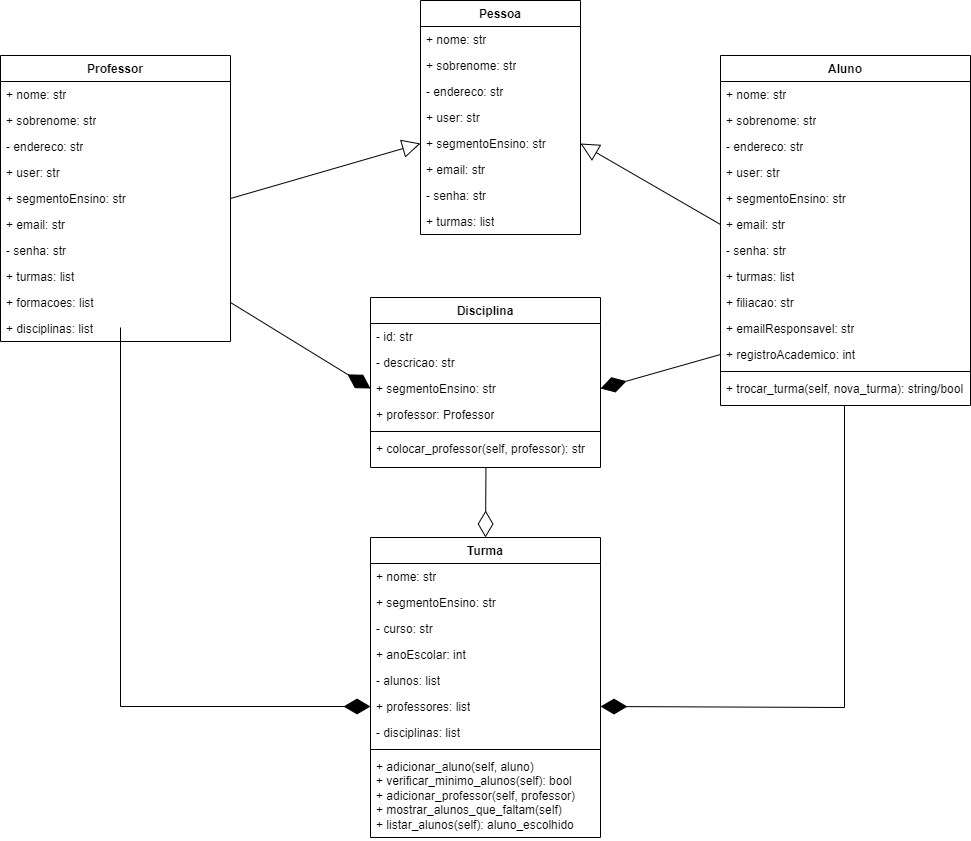

The diagram above was exported from draw.io. Its source (the exported page's mxGraphModel, read from the mxfile embedded in the PNG):
<mxGraphModel dx="1812" dy="556" grid="1" gridSize="10" guides="1" tooltips="1" connect="1" arrows="1" fold="1" page="1" pageScale="1" pageWidth="827" pageHeight="1169" math="0" shadow="0">
  <root>
    <mxCell id="0" />
    <mxCell id="1" parent="0" />
    <mxCell id="Wj_v69gi6frIy8If1I58-1" value="Pessoa" style="swimlane;fontStyle=1;align=center;verticalAlign=top;childLayout=stackLayout;horizontal=1;startSize=26;horizontalStack=0;resizeParent=1;resizeParentMax=0;resizeLast=0;collapsible=1;marginBottom=0;whiteSpace=wrap;html=1;" parent="1" vertex="1">
      <mxGeometry x="330" y="363" width="160" height="234" as="geometry" />
    </mxCell>
    <mxCell id="Wj_v69gi6frIy8If1I58-7" value="+ nome: str" style="text;strokeColor=none;fillColor=none;align=left;verticalAlign=top;spacingLeft=4;spacingRight=4;overflow=hidden;rotatable=0;points=[[0,0.5],[1,0.5]];portConstraint=eastwest;whiteSpace=wrap;html=1;" parent="Wj_v69gi6frIy8If1I58-1" vertex="1">
      <mxGeometry y="26" width="160" height="26" as="geometry" />
    </mxCell>
    <mxCell id="Wj_v69gi6frIy8If1I58-11" value="+ sobrenome: str&lt;div&gt;&lt;br&gt;&lt;/div&gt;" style="text;strokeColor=none;fillColor=none;align=left;verticalAlign=top;spacingLeft=4;spacingRight=4;overflow=hidden;rotatable=0;points=[[0,0.5],[1,0.5]];portConstraint=eastwest;whiteSpace=wrap;html=1;" parent="Wj_v69gi6frIy8If1I58-1" vertex="1">
      <mxGeometry y="52" width="160" height="26" as="geometry" />
    </mxCell>
    <mxCell id="Wj_v69gi6frIy8If1I58-2" value="&lt;div&gt;- endereco: str&lt;/div&gt;" style="text;strokeColor=none;fillColor=none;align=left;verticalAlign=top;spacingLeft=4;spacingRight=4;overflow=hidden;rotatable=0;points=[[0,0.5],[1,0.5]];portConstraint=eastwest;whiteSpace=wrap;html=1;" parent="Wj_v69gi6frIy8If1I58-1" vertex="1">
      <mxGeometry y="78" width="160" height="26" as="geometry" />
    </mxCell>
    <mxCell id="Wj_v69gi6frIy8If1I58-8" value="&lt;div&gt;+ user: str&lt;/div&gt;" style="text;strokeColor=none;fillColor=none;align=left;verticalAlign=top;spacingLeft=4;spacingRight=4;overflow=hidden;rotatable=0;points=[[0,0.5],[1,0.5]];portConstraint=eastwest;whiteSpace=wrap;html=1;" parent="Wj_v69gi6frIy8If1I58-1" vertex="1">
      <mxGeometry y="104" width="160" height="26" as="geometry" />
    </mxCell>
    <mxCell id="Wj_v69gi6frIy8If1I58-9" value="&lt;div&gt;+ segmentoEnsino: str&lt;/div&gt;" style="text;strokeColor=none;fillColor=none;align=left;verticalAlign=top;spacingLeft=4;spacingRight=4;overflow=hidden;rotatable=0;points=[[0,0.5],[1,0.5]];portConstraint=eastwest;whiteSpace=wrap;html=1;" parent="Wj_v69gi6frIy8If1I58-1" vertex="1">
      <mxGeometry y="130" width="160" height="26" as="geometry" />
    </mxCell>
    <mxCell id="Wj_v69gi6frIy8If1I58-5" value="&lt;div&gt;+ email: str&lt;/div&gt;" style="text;strokeColor=none;fillColor=none;align=left;verticalAlign=top;spacingLeft=4;spacingRight=4;overflow=hidden;rotatable=0;points=[[0,0.5],[1,0.5]];portConstraint=eastwest;whiteSpace=wrap;html=1;" parent="Wj_v69gi6frIy8If1I58-1" vertex="1">
      <mxGeometry y="156" width="160" height="26" as="geometry" />
    </mxCell>
    <mxCell id="Wj_v69gi6frIy8If1I58-10" value="&lt;div&gt;- senha: str&lt;/div&gt;" style="text;strokeColor=none;fillColor=none;align=left;verticalAlign=top;spacingLeft=4;spacingRight=4;overflow=hidden;rotatable=0;points=[[0,0.5],[1,0.5]];portConstraint=eastwest;whiteSpace=wrap;html=1;" parent="Wj_v69gi6frIy8If1I58-1" vertex="1">
      <mxGeometry y="182" width="160" height="26" as="geometry" />
    </mxCell>
    <mxCell id="Wj_v69gi6frIy8If1I58-16" value="&lt;div&gt;+ turmas: list&lt;/div&gt;" style="text;strokeColor=none;fillColor=none;align=left;verticalAlign=top;spacingLeft=4;spacingRight=4;overflow=hidden;rotatable=0;points=[[0,0.5],[1,0.5]];portConstraint=eastwest;whiteSpace=wrap;html=1;" parent="Wj_v69gi6frIy8If1I58-1" vertex="1">
      <mxGeometry y="208" width="160" height="26" as="geometry" />
    </mxCell>
    <mxCell id="Wj_v69gi6frIy8If1I58-17" value="Aluno" style="swimlane;fontStyle=1;align=center;verticalAlign=top;childLayout=stackLayout;horizontal=1;startSize=26;horizontalStack=0;resizeParent=1;resizeParentMax=0;resizeLast=0;collapsible=1;marginBottom=0;whiteSpace=wrap;html=1;" parent="1" vertex="1">
      <mxGeometry x="630" y="418" width="250" height="350" as="geometry" />
    </mxCell>
    <mxCell id="Wj_v69gi6frIy8If1I58-18" value="+ nome: str&lt;div&gt;&lt;br&gt;&lt;/div&gt;" style="text;strokeColor=none;fillColor=none;align=left;verticalAlign=top;spacingLeft=4;spacingRight=4;overflow=hidden;rotatable=0;points=[[0,0.5],[1,0.5]];portConstraint=eastwest;whiteSpace=wrap;html=1;" parent="Wj_v69gi6frIy8If1I58-17" vertex="1">
      <mxGeometry y="26" width="250" height="26" as="geometry" />
    </mxCell>
    <mxCell id="Wj_v69gi6frIy8If1I58-19" value="+ sobrenome: str&lt;div&gt;&lt;br&gt;&lt;/div&gt;" style="text;strokeColor=none;fillColor=none;align=left;verticalAlign=top;spacingLeft=4;spacingRight=4;overflow=hidden;rotatable=0;points=[[0,0.5],[1,0.5]];portConstraint=eastwest;whiteSpace=wrap;html=1;" parent="Wj_v69gi6frIy8If1I58-17" vertex="1">
      <mxGeometry y="52" width="250" height="26" as="geometry" />
    </mxCell>
    <mxCell id="Wj_v69gi6frIy8If1I58-20" value="&lt;div&gt;- endereco: str&lt;/div&gt;" style="text;strokeColor=none;fillColor=none;align=left;verticalAlign=top;spacingLeft=4;spacingRight=4;overflow=hidden;rotatable=0;points=[[0,0.5],[1,0.5]];portConstraint=eastwest;whiteSpace=wrap;html=1;" parent="Wj_v69gi6frIy8If1I58-17" vertex="1">
      <mxGeometry y="78" width="250" height="26" as="geometry" />
    </mxCell>
    <mxCell id="Wj_v69gi6frIy8If1I58-21" value="&lt;div&gt;+ user: str&lt;/div&gt;" style="text;strokeColor=none;fillColor=none;align=left;verticalAlign=top;spacingLeft=4;spacingRight=4;overflow=hidden;rotatable=0;points=[[0,0.5],[1,0.5]];portConstraint=eastwest;whiteSpace=wrap;html=1;" parent="Wj_v69gi6frIy8If1I58-17" vertex="1">
      <mxGeometry y="104" width="250" height="26" as="geometry" />
    </mxCell>
    <mxCell id="Wj_v69gi6frIy8If1I58-22" value="&lt;div&gt;+ segmentoEnsino: str&lt;/div&gt;" style="text;strokeColor=none;fillColor=none;align=left;verticalAlign=top;spacingLeft=4;spacingRight=4;overflow=hidden;rotatable=0;points=[[0,0.5],[1,0.5]];portConstraint=eastwest;whiteSpace=wrap;html=1;" parent="Wj_v69gi6frIy8If1I58-17" vertex="1">
      <mxGeometry y="130" width="250" height="26" as="geometry" />
    </mxCell>
    <mxCell id="Wj_v69gi6frIy8If1I58-23" value="&lt;div&gt;+ email: str&lt;/div&gt;" style="text;strokeColor=none;fillColor=none;align=left;verticalAlign=top;spacingLeft=4;spacingRight=4;overflow=hidden;rotatable=0;points=[[0,0.5],[1,0.5]];portConstraint=eastwest;whiteSpace=wrap;html=1;" parent="Wj_v69gi6frIy8If1I58-17" vertex="1">
      <mxGeometry y="156" width="250" height="26" as="geometry" />
    </mxCell>
    <mxCell id="Wj_v69gi6frIy8If1I58-24" value="&lt;div&gt;- senha: str&lt;/div&gt;" style="text;strokeColor=none;fillColor=none;align=left;verticalAlign=top;spacingLeft=4;spacingRight=4;overflow=hidden;rotatable=0;points=[[0,0.5],[1,0.5]];portConstraint=eastwest;whiteSpace=wrap;html=1;" parent="Wj_v69gi6frIy8If1I58-17" vertex="1">
      <mxGeometry y="182" width="250" height="26" as="geometry" />
    </mxCell>
    <mxCell id="Wj_v69gi6frIy8If1I58-25" value="&lt;div&gt;+ turmas: list&lt;/div&gt;" style="text;strokeColor=none;fillColor=none;align=left;verticalAlign=top;spacingLeft=4;spacingRight=4;overflow=hidden;rotatable=0;points=[[0,0.5],[1,0.5]];portConstraint=eastwest;whiteSpace=wrap;html=1;" parent="Wj_v69gi6frIy8If1I58-17" vertex="1">
      <mxGeometry y="208" width="250" height="26" as="geometry" />
    </mxCell>
    <mxCell id="Wj_v69gi6frIy8If1I58-6" value="&lt;div&gt;+ filiacao: str&lt;span style=&quot;white-space: pre;&quot;&gt;&#09;&lt;/span&gt;&lt;/div&gt;" style="text;strokeColor=none;fillColor=none;align=left;verticalAlign=top;spacingLeft=4;spacingRight=4;overflow=hidden;rotatable=0;points=[[0,0.5],[1,0.5]];portConstraint=eastwest;whiteSpace=wrap;html=1;" parent="Wj_v69gi6frIy8If1I58-17" vertex="1">
      <mxGeometry y="234" width="250" height="26" as="geometry" />
    </mxCell>
    <mxCell id="Wj_v69gi6frIy8If1I58-15" value="&lt;div&gt;+ emailResponsavel: str&lt;/div&gt;" style="text;strokeColor=none;fillColor=none;align=left;verticalAlign=top;spacingLeft=4;spacingRight=4;overflow=hidden;rotatable=0;points=[[0,0.5],[1,0.5]];portConstraint=eastwest;whiteSpace=wrap;html=1;" parent="Wj_v69gi6frIy8If1I58-17" vertex="1">
      <mxGeometry y="260" width="250" height="26" as="geometry" />
    </mxCell>
    <mxCell id="Wj_v69gi6frIy8If1I58-36" value="&lt;div&gt;+ registroAcademico: int&lt;/div&gt;" style="text;strokeColor=none;fillColor=none;align=left;verticalAlign=top;spacingLeft=4;spacingRight=4;overflow=hidden;rotatable=0;points=[[0,0.5],[1,0.5]];portConstraint=eastwest;whiteSpace=wrap;html=1;" parent="Wj_v69gi6frIy8If1I58-17" vertex="1">
      <mxGeometry y="286" width="250" height="26" as="geometry" />
    </mxCell>
    <mxCell id="Wj_v69gi6frIy8If1I58-26" value="" style="line;strokeWidth=1;fillColor=none;align=left;verticalAlign=middle;spacingTop=-1;spacingLeft=3;spacingRight=3;rotatable=0;labelPosition=right;points=[];portConstraint=eastwest;strokeColor=inherit;" parent="Wj_v69gi6frIy8If1I58-17" vertex="1">
      <mxGeometry y="312" width="250" height="8" as="geometry" />
    </mxCell>
    <mxCell id="Wj_v69gi6frIy8If1I58-27" value="+ trocar_turma(self, nova_turma): string/bool" style="text;strokeColor=none;fillColor=none;align=left;verticalAlign=top;spacingLeft=4;spacingRight=4;overflow=hidden;rotatable=0;points=[[0,0.5],[1,0.5]];portConstraint=eastwest;whiteSpace=wrap;html=1;" parent="Wj_v69gi6frIy8If1I58-17" vertex="1">
      <mxGeometry y="320" width="250" height="30" as="geometry" />
    </mxCell>
    <mxCell id="Wj_v69gi6frIy8If1I58-60" value="Professor" style="swimlane;fontStyle=1;align=center;verticalAlign=top;childLayout=stackLayout;horizontal=1;startSize=26;horizontalStack=0;resizeParent=1;resizeParentMax=0;resizeLast=0;collapsible=1;marginBottom=0;whiteSpace=wrap;html=1;" parent="1" vertex="1">
      <mxGeometry x="-90" y="418" width="230" height="286" as="geometry" />
    </mxCell>
    <mxCell id="Wj_v69gi6frIy8If1I58-61" value="+ nome: str&lt;div&gt;&lt;br&gt;&lt;/div&gt;" style="text;strokeColor=none;fillColor=none;align=left;verticalAlign=top;spacingLeft=4;spacingRight=4;overflow=hidden;rotatable=0;points=[[0,0.5],[1,0.5]];portConstraint=eastwest;whiteSpace=wrap;html=1;" parent="Wj_v69gi6frIy8If1I58-60" vertex="1">
      <mxGeometry y="26" width="230" height="26" as="geometry" />
    </mxCell>
    <mxCell id="Wj_v69gi6frIy8If1I58-62" value="+ sobrenome: str&lt;div&gt;&lt;br&gt;&lt;/div&gt;" style="text;strokeColor=none;fillColor=none;align=left;verticalAlign=top;spacingLeft=4;spacingRight=4;overflow=hidden;rotatable=0;points=[[0,0.5],[1,0.5]];portConstraint=eastwest;whiteSpace=wrap;html=1;" parent="Wj_v69gi6frIy8If1I58-60" vertex="1">
      <mxGeometry y="52" width="230" height="26" as="geometry" />
    </mxCell>
    <mxCell id="Wj_v69gi6frIy8If1I58-63" value="&lt;div&gt;- endereco: str&lt;/div&gt;" style="text;strokeColor=none;fillColor=none;align=left;verticalAlign=top;spacingLeft=4;spacingRight=4;overflow=hidden;rotatable=0;points=[[0,0.5],[1,0.5]];portConstraint=eastwest;whiteSpace=wrap;html=1;" parent="Wj_v69gi6frIy8If1I58-60" vertex="1">
      <mxGeometry y="78" width="230" height="26" as="geometry" />
    </mxCell>
    <mxCell id="Wj_v69gi6frIy8If1I58-64" value="&lt;div&gt;+ user: str&lt;/div&gt;" style="text;strokeColor=none;fillColor=none;align=left;verticalAlign=top;spacingLeft=4;spacingRight=4;overflow=hidden;rotatable=0;points=[[0,0.5],[1,0.5]];portConstraint=eastwest;whiteSpace=wrap;html=1;" parent="Wj_v69gi6frIy8If1I58-60" vertex="1">
      <mxGeometry y="104" width="230" height="26" as="geometry" />
    </mxCell>
    <mxCell id="Wj_v69gi6frIy8If1I58-65" value="&lt;div&gt;+ segmentoEnsino: str&lt;/div&gt;" style="text;strokeColor=none;fillColor=none;align=left;verticalAlign=top;spacingLeft=4;spacingRight=4;overflow=hidden;rotatable=0;points=[[0,0.5],[1,0.5]];portConstraint=eastwest;whiteSpace=wrap;html=1;" parent="Wj_v69gi6frIy8If1I58-60" vertex="1">
      <mxGeometry y="130" width="230" height="26" as="geometry" />
    </mxCell>
    <mxCell id="Wj_v69gi6frIy8If1I58-66" value="&lt;div&gt;+ email: str&lt;/div&gt;" style="text;strokeColor=none;fillColor=none;align=left;verticalAlign=top;spacingLeft=4;spacingRight=4;overflow=hidden;rotatable=0;points=[[0,0.5],[1,0.5]];portConstraint=eastwest;whiteSpace=wrap;html=1;" parent="Wj_v69gi6frIy8If1I58-60" vertex="1">
      <mxGeometry y="156" width="230" height="26" as="geometry" />
    </mxCell>
    <mxCell id="Wj_v69gi6frIy8If1I58-67" value="&lt;div&gt;- senha: str&lt;/div&gt;" style="text;strokeColor=none;fillColor=none;align=left;verticalAlign=top;spacingLeft=4;spacingRight=4;overflow=hidden;rotatable=0;points=[[0,0.5],[1,0.5]];portConstraint=eastwest;whiteSpace=wrap;html=1;" parent="Wj_v69gi6frIy8If1I58-60" vertex="1">
      <mxGeometry y="182" width="230" height="26" as="geometry" />
    </mxCell>
    <mxCell id="Wj_v69gi6frIy8If1I58-68" value="&lt;div&gt;+ turmas: list&lt;/div&gt;" style="text;strokeColor=none;fillColor=none;align=left;verticalAlign=top;spacingLeft=4;spacingRight=4;overflow=hidden;rotatable=0;points=[[0,0.5],[1,0.5]];portConstraint=eastwest;whiteSpace=wrap;html=1;" parent="Wj_v69gi6frIy8If1I58-60" vertex="1">
      <mxGeometry y="208" width="230" height="26" as="geometry" />
    </mxCell>
    <mxCell id="Wj_v69gi6frIy8If1I58-69" value="&lt;div&gt;+ formacoes: list&lt;/div&gt;" style="text;strokeColor=none;fillColor=none;align=left;verticalAlign=top;spacingLeft=4;spacingRight=4;overflow=hidden;rotatable=0;points=[[0,0.5],[1,0.5]];portConstraint=eastwest;whiteSpace=wrap;html=1;" parent="Wj_v69gi6frIy8If1I58-60" vertex="1">
      <mxGeometry y="234" width="230" height="26" as="geometry" />
    </mxCell>
    <mxCell id="Wj_v69gi6frIy8If1I58-70" value="&lt;div&gt;+ disciplinas: list&lt;/div&gt;" style="text;strokeColor=none;fillColor=none;align=left;verticalAlign=top;spacingLeft=4;spacingRight=4;overflow=hidden;rotatable=0;points=[[0,0.5],[1,0.5]];portConstraint=eastwest;whiteSpace=wrap;html=1;" parent="Wj_v69gi6frIy8If1I58-60" vertex="1">
      <mxGeometry y="260" width="230" height="26" as="geometry" />
    </mxCell>
    <mxCell id="Wj_v69gi6frIy8If1I58-74" value="Turma" style="swimlane;fontStyle=1;align=center;verticalAlign=top;childLayout=stackLayout;horizontal=1;startSize=26;horizontalStack=0;resizeParent=1;resizeParentMax=0;resizeLast=0;collapsible=1;marginBottom=0;whiteSpace=wrap;html=1;" parent="1" vertex="1">
      <mxGeometry x="280" y="900" width="230" height="300" as="geometry" />
    </mxCell>
    <mxCell id="Wj_v69gi6frIy8If1I58-75" value="+ nome: str&lt;div&gt;&lt;br&gt;&lt;/div&gt;" style="text;strokeColor=none;fillColor=none;align=left;verticalAlign=top;spacingLeft=4;spacingRight=4;overflow=hidden;rotatable=0;points=[[0,0.5],[1,0.5]];portConstraint=eastwest;whiteSpace=wrap;html=1;" parent="Wj_v69gi6frIy8If1I58-74" vertex="1">
      <mxGeometry y="26" width="230" height="26" as="geometry" />
    </mxCell>
    <mxCell id="Wj_v69gi6frIy8If1I58-79" value="&lt;div&gt;+ segmentoEnsino: str&lt;/div&gt;" style="text;strokeColor=none;fillColor=none;align=left;verticalAlign=top;spacingLeft=4;spacingRight=4;overflow=hidden;rotatable=0;points=[[0,0.5],[1,0.5]];portConstraint=eastwest;whiteSpace=wrap;html=1;" parent="Wj_v69gi6frIy8If1I58-74" vertex="1">
      <mxGeometry y="52" width="230" height="26" as="geometry" />
    </mxCell>
    <mxCell id="Wj_v69gi6frIy8If1I58-80" value="&lt;div&gt;- curso: str&lt;/div&gt;" style="text;strokeColor=none;fillColor=none;align=left;verticalAlign=top;spacingLeft=4;spacingRight=4;overflow=hidden;rotatable=0;points=[[0,0.5],[1,0.5]];portConstraint=eastwest;whiteSpace=wrap;html=1;" parent="Wj_v69gi6frIy8If1I58-74" vertex="1">
      <mxGeometry y="78" width="230" height="26" as="geometry" />
    </mxCell>
    <mxCell id="Wj_v69gi6frIy8If1I58-81" value="&lt;div&gt;+ anoEscolar: int&lt;/div&gt;" style="text;strokeColor=none;fillColor=none;align=left;verticalAlign=top;spacingLeft=4;spacingRight=4;overflow=hidden;rotatable=0;points=[[0,0.5],[1,0.5]];portConstraint=eastwest;whiteSpace=wrap;html=1;" parent="Wj_v69gi6frIy8If1I58-74" vertex="1">
      <mxGeometry y="104" width="230" height="26" as="geometry" />
    </mxCell>
    <mxCell id="Wj_v69gi6frIy8If1I58-82" value="&lt;div&gt;- alunos: list&lt;/div&gt;" style="text;strokeColor=none;fillColor=none;align=left;verticalAlign=top;spacingLeft=4;spacingRight=4;overflow=hidden;rotatable=0;points=[[0,0.5],[1,0.5]];portConstraint=eastwest;whiteSpace=wrap;html=1;" parent="Wj_v69gi6frIy8If1I58-74" vertex="1">
      <mxGeometry y="130" width="230" height="26" as="geometry" />
    </mxCell>
    <mxCell id="Wj_v69gi6frIy8If1I58-83" value="&lt;div&gt;+ professores: list&lt;/div&gt;" style="text;strokeColor=none;fillColor=none;align=left;verticalAlign=top;spacingLeft=4;spacingRight=4;overflow=hidden;rotatable=0;points=[[0,0.5],[1,0.5]];portConstraint=eastwest;whiteSpace=wrap;html=1;" parent="Wj_v69gi6frIy8If1I58-74" vertex="1">
      <mxGeometry y="156" width="230" height="26" as="geometry" />
    </mxCell>
    <mxCell id="Wj_v69gi6frIy8If1I58-84" value="&lt;div&gt;- disciplinas: list&lt;/div&gt;" style="text;strokeColor=none;fillColor=none;align=left;verticalAlign=top;spacingLeft=4;spacingRight=4;overflow=hidden;rotatable=0;points=[[0,0.5],[1,0.5]];portConstraint=eastwest;whiteSpace=wrap;html=1;" parent="Wj_v69gi6frIy8If1I58-74" vertex="1">
      <mxGeometry y="182" width="230" height="26" as="geometry" />
    </mxCell>
    <mxCell id="Wj_v69gi6frIy8If1I58-86" value="" style="line;strokeWidth=1;fillColor=none;align=left;verticalAlign=middle;spacingTop=-1;spacingLeft=3;spacingRight=3;rotatable=0;labelPosition=right;points=[];portConstraint=eastwest;strokeColor=inherit;" parent="Wj_v69gi6frIy8If1I58-74" vertex="1">
      <mxGeometry y="208" width="230" height="8" as="geometry" />
    </mxCell>
    <mxCell id="Wj_v69gi6frIy8If1I58-87" value="+ adicionar_aluno(self, aluno)&lt;div&gt;+ verificar_minimo_alunos(self): bool&lt;/div&gt;&lt;div&gt;+ adicionar_professor(self, professor)&lt;/div&gt;&lt;div&gt;+ mostrar_alunos_que_faltam(self)&lt;/div&gt;&lt;div&gt;+ listar_alunos(self): aluno_escolhido&lt;/div&gt;&lt;div&gt;&lt;br&gt;&lt;/div&gt;" style="text;strokeColor=none;fillColor=none;align=left;verticalAlign=top;spacingLeft=4;spacingRight=4;overflow=hidden;rotatable=0;points=[[0,0.5],[1,0.5]];portConstraint=eastwest;whiteSpace=wrap;html=1;" parent="Wj_v69gi6frIy8If1I58-74" vertex="1">
      <mxGeometry y="216" width="230" height="84" as="geometry" />
    </mxCell>
    <mxCell id="Wj_v69gi6frIy8If1I58-88" value="Disciplina" style="swimlane;fontStyle=1;align=center;verticalAlign=top;childLayout=stackLayout;horizontal=1;startSize=26;horizontalStack=0;resizeParent=1;resizeParentMax=0;resizeLast=0;collapsible=1;marginBottom=0;whiteSpace=wrap;html=1;" parent="1" vertex="1">
      <mxGeometry x="280" y="660" width="230" height="170" as="geometry" />
    </mxCell>
    <mxCell id="Wj_v69gi6frIy8If1I58-89" value="&lt;div&gt;- id: str&lt;/div&gt;" style="text;strokeColor=none;fillColor=none;align=left;verticalAlign=top;spacingLeft=4;spacingRight=4;overflow=hidden;rotatable=0;points=[[0,0.5],[1,0.5]];portConstraint=eastwest;whiteSpace=wrap;html=1;" parent="Wj_v69gi6frIy8If1I58-88" vertex="1">
      <mxGeometry y="26" width="230" height="26" as="geometry" />
    </mxCell>
    <mxCell id="Wj_v69gi6frIy8If1I58-90" value="&lt;div&gt;- descricao: str&lt;/div&gt;" style="text;strokeColor=none;fillColor=none;align=left;verticalAlign=top;spacingLeft=4;spacingRight=4;overflow=hidden;rotatable=0;points=[[0,0.5],[1,0.5]];portConstraint=eastwest;whiteSpace=wrap;html=1;" parent="Wj_v69gi6frIy8If1I58-88" vertex="1">
      <mxGeometry y="52" width="230" height="26" as="geometry" />
    </mxCell>
    <mxCell id="Wj_v69gi6frIy8If1I58-91" value="&lt;div&gt;+ segmentoEnsino: str&lt;/div&gt;" style="text;strokeColor=none;fillColor=none;align=left;verticalAlign=top;spacingLeft=4;spacingRight=4;overflow=hidden;rotatable=0;points=[[0,0.5],[1,0.5]];portConstraint=eastwest;whiteSpace=wrap;html=1;" parent="Wj_v69gi6frIy8If1I58-88" vertex="1">
      <mxGeometry y="78" width="230" height="26" as="geometry" />
    </mxCell>
    <mxCell id="Wj_v69gi6frIy8If1I58-92" value="&lt;div&gt;+ professor: Professor&lt;/div&gt;" style="text;strokeColor=none;fillColor=none;align=left;verticalAlign=top;spacingLeft=4;spacingRight=4;overflow=hidden;rotatable=0;points=[[0,0.5],[1,0.5]];portConstraint=eastwest;whiteSpace=wrap;html=1;" parent="Wj_v69gi6frIy8If1I58-88" vertex="1">
      <mxGeometry y="104" width="230" height="26" as="geometry" />
    </mxCell>
    <mxCell id="Wj_v69gi6frIy8If1I58-96" value="" style="line;strokeWidth=1;fillColor=none;align=left;verticalAlign=middle;spacingTop=-1;spacingLeft=3;spacingRight=3;rotatable=0;labelPosition=right;points=[];portConstraint=eastwest;strokeColor=inherit;" parent="Wj_v69gi6frIy8If1I58-88" vertex="1">
      <mxGeometry y="130" width="230" height="8" as="geometry" />
    </mxCell>
    <mxCell id="Wj_v69gi6frIy8If1I58-97" value="&lt;div&gt;+ colocar_professor(self, professor): str&lt;/div&gt;" style="text;strokeColor=none;fillColor=none;align=left;verticalAlign=top;spacingLeft=4;spacingRight=4;overflow=hidden;rotatable=0;points=[[0,0.5],[1,0.5]];portConstraint=eastwest;whiteSpace=wrap;html=1;" parent="Wj_v69gi6frIy8If1I58-88" vertex="1">
      <mxGeometry y="138" width="230" height="32" as="geometry" />
    </mxCell>
    <mxCell id="Wj_v69gi6frIy8If1I58-100" value="" style="endArrow=diamondThin;endFill=1;endSize=24;html=1;rounded=0;exitX=0.496;exitY=0.993;exitDx=0;exitDy=0;exitPerimeter=0;entryX=1;entryY=0.5;entryDx=0;entryDy=0;" parent="1" source="Wj_v69gi6frIy8If1I58-27" target="Wj_v69gi6frIy8If1I58-83" edge="1">
      <mxGeometry width="160" relative="1" as="geometry">
        <mxPoint x="660" y="750" as="sourcePoint" />
        <mxPoint x="660" y="890" as="targetPoint" />
        <Array as="points">
          <mxPoint x="754" y="1070" />
        </Array>
      </mxGeometry>
    </mxCell>
    <mxCell id="Wj_v69gi6frIy8If1I58-101" value="" style="endArrow=diamondThin;endFill=1;endSize=24;html=1;rounded=0;entryX=0;entryY=0.5;entryDx=0;entryDy=0;" parent="1" target="Wj_v69gi6frIy8If1I58-83" edge="1">
      <mxGeometry width="160" relative="1" as="geometry">
        <mxPoint x="30" y="690" as="sourcePoint" />
        <mxPoint x="-90" y="956" as="targetPoint" />
        <Array as="points">
          <mxPoint x="30" y="1069" />
        </Array>
      </mxGeometry>
    </mxCell>
    <mxCell id="Wj_v69gi6frIy8If1I58-102" value="" style="endArrow=diamondThin;endFill=0;endSize=24;html=1;rounded=0;exitX=0.502;exitY=0.991;exitDx=0;exitDy=0;exitPerimeter=0;entryX=0.5;entryY=0;entryDx=0;entryDy=0;" parent="1" source="Wj_v69gi6frIy8If1I58-97" target="Wj_v69gi6frIy8If1I58-74" edge="1">
      <mxGeometry width="160" relative="1" as="geometry">
        <mxPoint x="370" y="880" as="sourcePoint" />
        <mxPoint x="530" y="880" as="targetPoint" />
      </mxGeometry>
    </mxCell>
    <mxCell id="Wj_v69gi6frIy8If1I58-103" value="" style="endArrow=diamondThin;endFill=1;endSize=24;html=1;rounded=0;exitX=1;exitY=0.5;exitDx=0;exitDy=0;entryX=0;entryY=0.5;entryDx=0;entryDy=0;" parent="1" source="Wj_v69gi6frIy8If1I58-69" target="Wj_v69gi6frIy8If1I58-91" edge="1">
      <mxGeometry width="160" relative="1" as="geometry">
        <mxPoint x="150" y="732" as="sourcePoint" />
        <mxPoint x="530" y="590" as="targetPoint" />
        <Array as="points" />
      </mxGeometry>
    </mxCell>
    <mxCell id="Wj_v69gi6frIy8If1I58-104" value="" style="endArrow=diamondThin;endFill=1;endSize=24;html=1;rounded=0;exitX=0;exitY=0.5;exitDx=0;exitDy=0;entryX=1;entryY=0.5;entryDx=0;entryDy=0;" parent="1" source="Wj_v69gi6frIy8If1I58-36" target="Wj_v69gi6frIy8If1I58-91" edge="1">
      <mxGeometry width="160" relative="1" as="geometry">
        <mxPoint x="630" y="753.5" as="sourcePoint" />
        <mxPoint x="760" y="762.5" as="targetPoint" />
        <Array as="points" />
      </mxGeometry>
    </mxCell>
    <mxCell id="Wj_v69gi6frIy8If1I58-105" value="" style="endArrow=block;endSize=16;endFill=0;html=1;rounded=0;exitX=1;exitY=0.5;exitDx=0;exitDy=0;entryX=0;entryY=0.5;entryDx=0;entryDy=0;" parent="1" source="Wj_v69gi6frIy8If1I58-65" target="Wj_v69gi6frIy8If1I58-9" edge="1">
      <mxGeometry width="160" relative="1" as="geometry">
        <mxPoint x="150" y="560" as="sourcePoint" />
        <mxPoint x="310" y="560" as="targetPoint" />
        <mxPoint as="offset" />
      </mxGeometry>
    </mxCell>
    <mxCell id="Wj_v69gi6frIy8If1I58-107" value="" style="endArrow=block;endSize=16;endFill=0;html=1;rounded=0;exitX=0;exitY=0.5;exitDx=0;exitDy=0;entryX=1;entryY=0.5;entryDx=0;entryDy=0;" parent="1" source="Wj_v69gi6frIy8If1I58-23" target="Wj_v69gi6frIy8If1I58-9" edge="1">
      <mxGeometry width="160" relative="1" as="geometry">
        <mxPoint x="510" y="603" as="sourcePoint" />
        <mxPoint x="690" y="548" as="targetPoint" />
        <mxPoint as="offset" />
      </mxGeometry>
    </mxCell>
  </root>
</mxGraphModel>